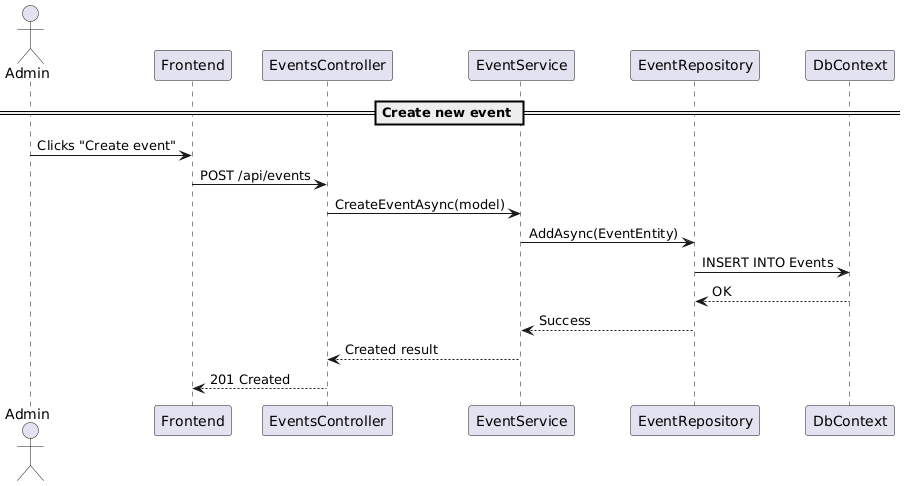

The diagram above was rendered by PlantUML. Its source (embedded in the PNG):
@startuml
actor Admin
participant "Frontend" as FE
participant "EventsController" as API
participant "EventService" as SVC
participant "EventRepository" as REPO
participant "DbContext" as DB

== Create new event ==
Admin -> FE : Clicks "Create event"
FE -> API : POST /api/events
API -> SVC : CreateEventAsync(model)
SVC -> REPO : AddAsync(EventEntity)
REPO -> DB : INSERT INTO Events
DB --> REPO : OK
REPO --> SVC : Success
SVC --> API : Created result
API --> FE : 201 Created
@enduml